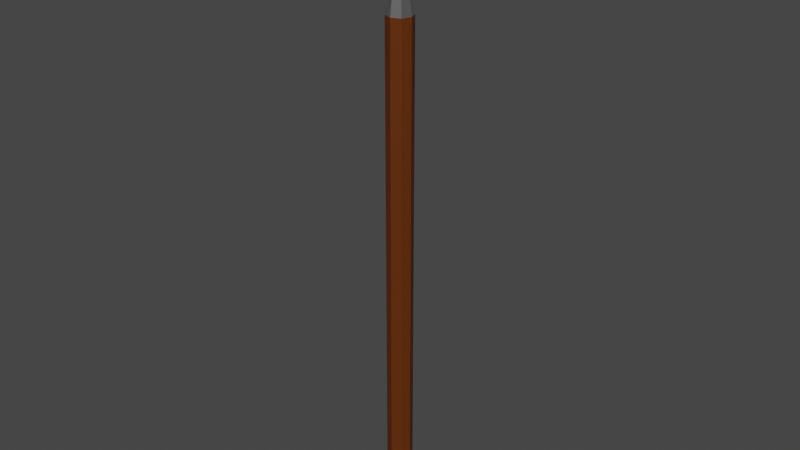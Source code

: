 # Source: Spear.blend  (saved by Blender 2.82.7; exported with 4.5.12 LTS)
import bpy
from mathutils import Matrix  # noqa: F401  (used for matrix-valued properties, if any)

bpy.ops.wm.read_factory_settings(use_empty=True)
scene = bpy.context.scene
scene.name = 'Scene'

# ---- collections
col_collection = bpy.data.collections.new('Collection'); scene.collection.children.link(col_collection)

# ---- materials (node trees are filled in below, after node groups)
mat_material_001 = bpy.data.materials.new('Material.001')
mat_material_001.use_transparent_shadow = False
mat_material_002 = bpy.data.materials.new('Material.002')
mat_material_002.use_transparent_shadow = False

# ---- material node trees
mat_material_001.use_nodes = True; mat_material_001.node_tree.nodes.clear()
_N = mat_material_001.node_tree.nodes; _L = mat_material_001.node_tree.links
n0 = _N.new('ShaderNodeOutputMaterial'); n0.name = 'Material Output'; n0.location = (300, 300)
n1 = _N.new('ShaderNodeBsdfPrincipled'); n1.name = 'Principled BSDF'; n1.location = (10, 300)
n1.distribution = 'GGX'
n1.subsurface_method = 'BURLEY'
n1.inputs[1].default_value = 1.0
n1.inputs[2].default_value = 0.3333
n1.inputs[3].default_value = 1.45
n1.inputs[27].default_value = (0.0, 0.0, 0.0, 1.0)
n1.inputs[28].default_value = 1.0
_L.new(n1.outputs[0], n0.inputs[0])
n0.is_active_output = True
mat_material_002.use_nodes = True; mat_material_002.node_tree.nodes.clear()
_N = mat_material_002.node_tree.nodes; _L = mat_material_002.node_tree.links
n0 = _N.new('ShaderNodeOutputMaterial'); n0.name = 'Material Output'; n0.location = (300, 300)
n1 = _N.new('ShaderNodeBsdfPrincipled'); n1.name = 'Principled BSDF'; n1.location = (10, 300)
n1.distribution = 'GGX'
n1.subsurface_method = 'BURLEY'
n1.inputs[0].default_value = (0.1149, 0.02426, 0.0, 1.0)
n1.inputs[3].default_value = 1.45
n1.inputs[27].default_value = (0.0, 0.0, 0.0, 1.0)
n1.inputs[28].default_value = 1.0
_L.new(n1.outputs[0], n0.inputs[0])
n0.is_active_output = True

# ---- world
world_world = bpy.data.worlds.new('World'); scene.world = world_world
world_world.use_nodes = True; world_world.node_tree.nodes.clear()
_N = world_world.node_tree.nodes; _L = world_world.node_tree.links
n0 = _N.new('ShaderNodeOutputWorld'); n0.name = 'World Output'; n0.location = (300, 300)
n1 = _N.new('ShaderNodeBackground'); n1.name = 'Background'; n1.location = (10, 300)
n1.inputs[0].default_value = (0.05088, 0.05088, 0.05088, 1.0)
_L.new(n1.outputs[0], n0.inputs[0])
n0.is_active_output = True
world_world.color = (0.05088, 0.05088, 0.05088)
world_world.use_sun_shadow = False
world_world.sun_shadow_jitter_overblur = 0.0

# ---- meshes
me_cylinder_001 = bpy.data.meshes.new('Cylinder.001')
me_cylinder_001.from_pydata([(0.0009329, 1.001, 1.933), (0.0009329, 0.5815, 4.703), (0.708, 0.708, 1.933), (0.4115, 0.4115, 4.703), (1.001, 0.0009329, 1.933), (0.5815, 0.0009329, 4.703), (0.708, -0.7062, 1.933), (0.4115, -0.4096, 4.703), (0.0009329, -0.9991, 1.933), (0.0009329, -0.5796, 4.703), (-0.7062, -0.7062, 1.933), (-0.4096, -0.4096, 4.703), (-0.9991, 0.0009329, 1.933), (-0.5796, 0.0009329, 4.703), (-0.7062, 0.708, 1.933), (-0.4096, 0.4115, 4.703), (0.5228, 0.5228, 5.371), (0.631, 0.631, 5.091), (0.0009324, 0.892, 5.091), (0.0009319, 0.739, 5.371), (0.739, 0.0009329, 5.371), (0.892, 0.0009329, 5.091), (0.5228, -0.521, 5.371), (0.631, -0.6292, 5.091), (0.0009319, -0.7372, 5.371), (0.0009324, -0.8902, 5.091), (-0.521, -0.521, 5.371), (-0.6292, -0.6292, 5.091), (-0.7372, 0.0009329, 5.371), (-0.8902, 0.0009329, 5.091), (-0.521, 0.5228, 5.371), (-0.6292, 0.631, 5.091), (0.0009329, 1.574, 5.925), (1.113, 1.113, 5.925), (1.574, 0.000931, 5.925), (1.113, -1.112, 5.925), (0.0009324, -1.572, 5.925), (-1.112, -1.112, 5.925), (-1.572, 0.000931, 5.925), (-1.112, 1.113, 5.925), (0.00093, 0.0045, 10.83), (0.003454, 0.003454, 10.83), (0.004499, 0.000931, 10.83), (0.003454, -0.001592, 10.83), (0.00093, -0.002638, 10.83), (-0.001593, -0.001592, 10.83), (-0.002639, 0.000931, 10.83), (-0.001593, 0.003454, 10.83), (-0.001864, 1.001, -37.72), (-0.001864, 0.4928, 1.933), (0.7072, 0.7072, -37.72), (0.3479, 0.3479, 1.933), (1.001, -0.001864, -37.72), (0.4928, -0.001864, 1.933), (0.7072, -0.7109, -37.72), (0.3479, -0.3517, 1.933), (-0.001864, -1.005, -37.72), (-0.001864, -0.4966, 1.933), (-0.7109, -0.7109, -37.72), (-0.3517, -0.3517, 1.933), (-1.005, -0.001864, -37.72), (-0.4966, -0.001864, 1.933), (-0.7109, 0.7072, -37.72), (-0.3517, 0.3479, 1.933), (0.7072, 0.7072, 1.933), (-0.001864, 1.001, 1.933), (1.001, -0.001864, 1.933), (0.7072, -0.7109, 1.933), (-0.001864, -1.005, 1.933), (-0.7109, -0.7109, 1.933), (-1.005, -0.001864, 1.933), (-0.7109, 0.7072, 1.933)], [], [(0, 1, 3, 2), (2, 3, 5, 4), (4, 5, 7, 6), (6, 7, 9, 8), (8, 9, 11, 10), (10, 11, 13, 12), (13, 11, 27, 29), (12, 13, 15, 14), (14, 15, 1, 0), (0, 2, 4, 6, 8, 10, 12, 14), (5, 3, 17, 21), (7, 5, 21, 23), (19, 30, 39, 32), (9, 7, 23, 25), (15, 13, 29, 31), (11, 9, 25, 27), (1, 15, 31, 18), (17, 18, 19, 16), (21, 17, 16, 20), (23, 21, 20, 22), (25, 23, 22, 24), (27, 25, 24, 26), (29, 27, 26, 28), (31, 29, 28, 30), (18, 31, 30, 19), (3, 1, 18, 17), (35, 34, 42, 43), (24, 22, 35, 36), (30, 28, 38, 39), (20, 16, 33, 34), (26, 24, 36, 37), (22, 20, 34, 35), (28, 26, 37, 38), (16, 19, 32, 33), (41, 40, 47, 46, 45, 44, 43, 42), (33, 32, 40, 41), (32, 39, 47, 40), (38, 37, 45, 46), (36, 35, 43, 44), (34, 33, 41, 42), (39, 38, 46, 47), (37, 36, 44, 45), (48, 65, 64, 50), (50, 64, 66, 52), (52, 66, 67, 54), (54, 67, 68, 56), (56, 68, 69, 58), (58, 69, 70, 60), (51, 49, 63, 61, 59, 57, 55, 53), (60, 70, 71, 62), (62, 71, 65, 48), (48, 50, 52, 54, 56, 58, 60, 62), (49, 51, 64, 65), (51, 53, 66, 64), (53, 55, 67, 66), (55, 57, 68, 67), (57, 59, 69, 68), (59, 61, 70, 69), (61, 63, 71, 70), (63, 49, 65, 71)])
me_cylinder_001.polygons.foreach_set('material_index', [0, 0, 0, 0, 0, 0, 0, 0, 0, 0, 0, 0, 0, 0, 0, 0, 0, 0, 0, 0, 0, 0, 0, 0, 0, 0, 0, 0, 0, 0, 0, 0, 0, 0, 0, 0, 0, 0, 0, 0, 0, 0, 1, 1, 1, 1, 1, 1, 1, 1, 1, 1, 1, 1, 1, 1, 1, 1, 1, 1])
_uv = me_cylinder_001.uv_layers.new(name='UVMap')
_uv.uv.foreach_set('vector', [1.0, 0.5, 1.0, 1.0, 0.875, 1.0, 0.875, 0.5, 0.875, 0.5, 0.875, 1.0, 0.75, 1.0, 0.75, 0.5, 0.75, 0.5, 0.75, 1.0, 0.625, 1.0, 0.625, 0.5, 0.625, 0.5, 0.625, 1.0, 0.5, 1.0, 0.5, 0.5, 0.5, 0.5, 0.5, 1.0, 0.375, 1.0, 0.375, 0.5, 0.375, 0.5, 0.375, 1.0, 0.25, 1.0, 0.25, 0.5, 0.25, 1.0, 0.375, 1.0, 0.375, 1.0, 0.25, 1.0, 0.25, 0.5, 0.25, 1.0, 0.125, 1.0, 0.125, 0.5, 0.125, 0.5, 0.125, 1.0, 0.0, 1.0, 0.0, 0.5, 0.75, 0.49, 0.9197, 0.4197, 0.99, 0.25, 0.9197, 0.08029, 0.75, 0.01, 0.5803, 0.08029, 0.51, 0.25, 0.5803, 0.4197, 0.75, 1.0, 0.875, 1.0, 0.875, 1.0, 0.75, 1.0, 0.625, 1.0, 0.75, 1.0, 0.75, 1.0, 0.625, 1.0, 0.02113, 1.0, 0.1039, 1.0, 0.1039, 1.0, 0.02113, 1.0, 0.5, 1.0, 0.625, 1.0, 0.625, 1.0, 0.5, 1.0, 0.125, 1.0, 0.25, 1.0, 0.25, 1.0, 0.125, 1.0, 0.375, 1.0, 0.5, 1.0, 0.5, 1.0, 0.375, 1.0, 0.0, 1.0, 0.125, 1.0, 0.125, 1.0, 0.0, 1.0, 0.875, 1.0, 1.0, 1.0, 0.9789, 1.0, 0.8961, 1.0, 0.75, 1.0, 0.875, 1.0, 0.8539, 1.0, 0.7711, 1.0, 0.625, 1.0, 0.75, 1.0, 0.7289, 1.0, 0.6461, 1.0, 0.5, 1.0, 0.625, 1.0, 0.6039, 1.0, 0.5211, 1.0, 0.375, 1.0, 0.5, 1.0, 0.4789, 1.0, 0.3961, 1.0, 0.25, 1.0, 0.375, 1.0, 0.3539, 1.0, 0.2711, 1.0, 0.125, 1.0, 0.25, 1.0, 0.2289, 1.0, 0.1461, 1.0, 0.0, 1.0, 0.125, 1.0, 0.1039, 1.0, 0.02113, 1.0, 0.875, 1.0, 1.0, 1.0, 1.0, 1.0, 0.875, 1.0, 0.6461, 1.0, 0.7289, 1.0, 0.7289, 1.0, 0.6461, 1.0, 0.5211, 1.0, 0.6039, 1.0, 0.6039, 1.0, 0.5211, 1.0, 0.1461, 1.0, 0.2289, 1.0, 0.2289, 1.0, 0.1461, 1.0, 0.7711, 1.0, 0.8539, 1.0, 0.8539, 1.0, 0.7711, 1.0, 0.3961, 1.0, 0.4789, 1.0, 0.4789, 1.0, 0.3961, 1.0, 0.6461, 1.0, 0.7289, 1.0, 0.7289, 1.0, 0.6461, 1.0, 0.2711, 1.0, 0.3539, 1.0, 0.3539, 1.0, 0.2711, 1.0, 0.8961, 1.0, 0.9789, 1.0, 0.9789, 1.0, 0.8961, 1.0, 0.3623, 0.3623, 0.25, 0.4089, 0.1377, 0.3623, 0.09115, 0.25, 0.1377, 0.1377, 0.25, 0.09115, 0.3623, 0.1377, 0.4089, 0.25, 0.8961, 1.0, 0.9789, 1.0, 0.9789, 1.0, 0.8961, 1.0, 0.02113, 1.0, 0.1039, 1.0, 0.1039, 1.0, 0.02113, 1.0, 0.2711, 1.0, 0.3539, 1.0, 0.3539, 1.0, 0.2711, 1.0, 0.5211, 1.0, 0.6039, 1.0, 0.6039, 1.0, 0.5211, 1.0, 0.7711, 1.0, 0.8539, 1.0, 0.8539, 1.0, 0.7711, 1.0, 0.1461, 1.0, 0.2289, 1.0, 0.2289, 1.0, 0.1461, 1.0, 0.3961, 1.0, 0.4789, 1.0, 0.4789, 1.0, 0.3961, 1.0, 1.0, 0.5, 1.0, 1.0, 0.875, 1.0, 0.875, 0.5, 0.875, 0.5, 0.875, 1.0, 0.75, 1.0, 0.75, 0.5, 0.75, 0.5, 0.75, 1.0, 0.625, 1.0, 0.625, 0.5, 0.625, 0.5, 0.625, 1.0, 0.5, 1.0, 0.5, 0.5, 0.5, 0.5, 0.5, 1.0, 0.375, 1.0, 0.375, 0.5, 0.375, 0.5, 0.375, 1.0, 0.25, 1.0, 0.25, 0.5, 0.3337, 0.3337, 0.25, 0.3684, 0.1663, 0.3337, 0.1316, 0.25, 0.1663, 0.1663, 0.25, 0.1316, 0.3337, 0.1663, 0.3684, 0.25, 0.25, 0.5, 0.25, 1.0, 0.125, 1.0, 0.125, 0.5, 0.125, 0.5, 0.125, 1.0, 0.0, 1.0, 0.0, 0.5, 0.75, 0.49, 0.9197, 0.4197, 0.99, 0.25, 0.9197, 0.08029, 0.75, 0.01, 0.5803, 0.08029, 0.51, 0.25, 0.5803, 0.4197, 0.25, 0.3684, 0.3337, 0.3337, 0.4197, 0.4197, 0.25, 0.49, 0.3337, 0.3337, 0.3684, 0.25, 0.49, 0.25, 0.4197, 0.4197, 0.3684, 0.25, 0.3337, 0.1663, 0.4197, 0.08029, 0.49, 0.25, 0.3337, 0.1663, 0.25, 0.1316, 0.25, 0.01, 0.4197, 0.08029, 0.25, 0.1316, 0.1663, 0.1663, 0.08029, 0.08029, 0.25, 0.01, 0.1663, 0.1663, 0.1316, 0.25, 0.01, 0.25, 0.08029, 0.08029, 0.1316, 0.25, 0.1663, 0.3337, 0.08029, 0.4197, 0.01, 0.25, 0.1663, 0.3337, 0.25, 0.3684, 0.25, 0.49, 0.08029, 0.4197])
me_cylinder_001.materials.append(mat_material_001)
me_cylinder_001.materials.append(mat_material_002)
me_cylinder_001.use_remesh_preserve_volume = False
me_cylinder_001.use_remesh_preserve_attributes = False
me_cylinder_001.use_mirror_vertex_groups = False
me_cylinder_001.update()

# ---- objects
ob_cylinder_001 = bpy.data.objects.new('Cylinder.001', me_cylinder_001)

# ---- transforms, parenting, visibility, modifiers, constraints
ob_cylinder_001.location = (0.0, 0.0, 1.3)
ob_cylinder_001.scale = (0.053, 0.053, 0.053)
ob_cylinder_001.lineart.crease_threshold = 0.0

# ---- collection membership
col_collection.objects.link(ob_cylinder_001)

# ---- scene / render settings (as saved in the file)
scene.frame_start = 1; scene.frame_end = 250; scene.frame_set(17)
scene.render.engine = 'BLENDER_EEVEE_NEXT'
scene.cycles.use_denoising = False
scene.cycles.samples = 128
scene.cycles.sampling_pattern = 'TABULATED_SOBOL'
scene.cycles.use_adaptive_sampling = False
scene.cycles.use_light_tree = False
scene.view_settings.view_transform = 'Filmic'
bpy.context.view_layer.update()

# ---- added for rendering (the .blend has no active camera and no usable light): camera, sun
cam_auto = bpy.data.cameras.new('AutoCamera')
cam_auto.lens = 50.0
cam_auto.sensor_width = 36.0
cam_auto.clip_end = 1000.0
ob_auto_camera = bpy.data.objects.new('AutoCamera', cam_auto)
scene.collection.objects.link(ob_auto_camera)
ob_auto_camera.location = (2.39054, -2.86854, 2.49981)
ob_auto_camera.rotation_euler = (1.09748, -7.21219e-08, 0.694738)
scene.camera = ob_auto_camera
light_auto_sun = bpy.data.lights.new('AutoSun', 'SUN')
light_auto_sun.energy = 3.0
light_auto_sun.angle = 0.0523599
ob_auto_sun = bpy.data.objects.new('AutoSun', light_auto_sun)
scene.collection.objects.link(ob_auto_sun)
ob_auto_sun.rotation_euler = (0.872665, 0.174533, 0.523599)
bpy.context.view_layer.update()
